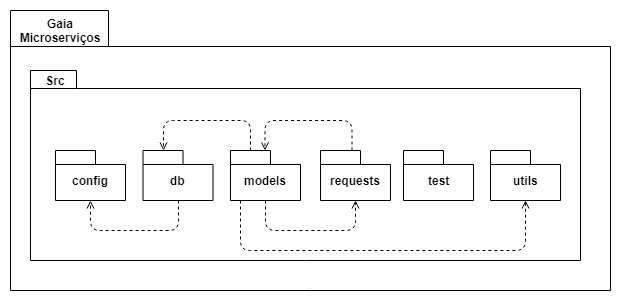

The diagram above was exported from draw.io. Its source (the exported page's mxGraphModel, read from the mxfile embedded in the PNG):
<mxGraphModel dx="840" dy="452" grid="1" gridSize="10" guides="1" tooltips="1" connect="1" arrows="1" fold="1" page="1" pageScale="1" pageWidth="827" pageHeight="1169" math="0" shadow="0">
  <root>
    <mxCell id="0" />
    <mxCell id="1" parent="0" />
    <mxCell id="rM04lHMMIai-PCdTo8Rs-1" value="" style="shape=folder;fontStyle=1;spacingTop=10;tabWidth=98;tabHeight=36;tabPosition=left;html=1;" parent="1" vertex="1">
      <mxGeometry x="20" y="70" width="600" height="280" as="geometry" />
    </mxCell>
    <mxCell id="rM04lHMMIai-PCdTo8Rs-2" value="&lt;b&gt;Gaia Microserviços&lt;/b&gt;" style="text;html=1;strokeColor=none;fillColor=none;align=center;verticalAlign=middle;whiteSpace=wrap;rounded=0;" parent="1" vertex="1">
      <mxGeometry x="50" y="80" width="40" height="20" as="geometry" />
    </mxCell>
    <mxCell id="rM04lHMMIai-PCdTo8Rs-3" value="" style="shape=folder;fontStyle=1;spacingTop=10;tabWidth=46;tabHeight=18;tabPosition=left;html=1;" parent="1" vertex="1">
      <mxGeometry x="40" y="130" width="550" height="190" as="geometry" />
    </mxCell>
    <mxCell id="rM04lHMMIai-PCdTo8Rs-4" value="&lt;b&gt;Src&lt;/b&gt;" style="text;html=1;strokeColor=none;fillColor=none;align=center;verticalAlign=middle;whiteSpace=wrap;rounded=0;" parent="1" vertex="1">
      <mxGeometry x="40" y="130" width="50" height="20" as="geometry" />
    </mxCell>
    <mxCell id="rM04lHMMIai-PCdTo8Rs-5" value="config" style="shape=folder;fontStyle=1;spacingTop=10;tabWidth=40;tabHeight=14;tabPosition=left;html=1;" parent="1" vertex="1">
      <mxGeometry x="65" y="210" width="70" height="50" as="geometry" />
    </mxCell>
    <mxCell id="rM04lHMMIai-PCdTo8Rs-6" value="db" style="shape=folder;fontStyle=1;spacingTop=10;tabWidth=40;tabHeight=14;tabPosition=left;html=1;" parent="1" vertex="1">
      <mxGeometry x="152.5" y="210" width="70" height="50" as="geometry" />
    </mxCell>
    <mxCell id="rM04lHMMIai-PCdTo8Rs-7" value="models" style="shape=folder;fontStyle=1;spacingTop=10;tabWidth=40;tabHeight=14;tabPosition=left;html=1;" parent="1" vertex="1">
      <mxGeometry x="240" y="210" width="70" height="50" as="geometry" />
    </mxCell>
    <mxCell id="rM04lHMMIai-PCdTo8Rs-8" value="requests" style="shape=folder;fontStyle=1;spacingTop=10;tabWidth=40;tabHeight=14;tabPosition=left;html=1;" parent="1" vertex="1">
      <mxGeometry x="330" y="210" width="70" height="50" as="geometry" />
    </mxCell>
    <mxCell id="rM04lHMMIai-PCdTo8Rs-9" value="test" style="shape=folder;fontStyle=1;spacingTop=10;tabWidth=40;tabHeight=14;tabPosition=left;html=1;" parent="1" vertex="1">
      <mxGeometry x="413" y="210" width="70" height="50" as="geometry" />
    </mxCell>
    <mxCell id="rM04lHMMIai-PCdTo8Rs-12" value="" style="endArrow=open;html=1;dashed=1;endFill=0;exitX=0.5;exitY=1;exitDx=0;exitDy=0;exitPerimeter=0;entryX=0.5;entryY=1;entryDx=0;entryDy=0;entryPerimeter=0;" parent="1" source="rM04lHMMIai-PCdTo8Rs-6" target="rM04lHMMIai-PCdTo8Rs-5" edge="1">
      <mxGeometry width="50" height="50" relative="1" as="geometry">
        <mxPoint x="110" y="320" as="sourcePoint" />
        <mxPoint x="160" y="270" as="targetPoint" />
        <Array as="points">
          <mxPoint x="188" y="290" />
          <mxPoint x="100" y="290" />
        </Array>
      </mxGeometry>
    </mxCell>
    <mxCell id="rM04lHMMIai-PCdTo8Rs-13" value="" style="endArrow=open;html=1;dashed=1;exitX=0;exitY=0;exitDx=20;exitDy=0;exitPerimeter=0;entryX=0;entryY=0;entryDx=20;entryDy=0;entryPerimeter=0;endFill=0;" parent="1" source="rM04lHMMIai-PCdTo8Rs-7" target="rM04lHMMIai-PCdTo8Rs-6" edge="1">
      <mxGeometry width="50" height="50" relative="1" as="geometry">
        <mxPoint x="20" y="440" as="sourcePoint" />
        <mxPoint x="70" y="390" as="targetPoint" />
        <Array as="points">
          <mxPoint x="260" y="180" />
          <mxPoint x="173" y="180" />
        </Array>
      </mxGeometry>
    </mxCell>
    <mxCell id="rM04lHMMIai-PCdTo8Rs-14" value="" style="endArrow=open;html=1;dashed=1;exitX=0;exitY=0;exitDx=20;exitDy=0;exitPerimeter=0;entryX=0;entryY=0;entryDx=20;entryDy=0;entryPerimeter=0;endFill=0;" parent="1" edge="1">
      <mxGeometry width="50" height="50" relative="1" as="geometry">
        <mxPoint x="361.5" y="210" as="sourcePoint" />
        <mxPoint x="274.5" y="210" as="targetPoint" />
        <Array as="points">
          <mxPoint x="361.5" y="180" />
          <mxPoint x="274.5" y="180" />
        </Array>
      </mxGeometry>
    </mxCell>
    <mxCell id="rM04lHMMIai-PCdTo8Rs-15" value="" style="endArrow=open;html=1;dashed=1;exitX=0.5;exitY=1;exitDx=0;exitDy=0;exitPerimeter=0;entryX=0.5;entryY=1;entryDx=0;entryDy=0;entryPerimeter=0;endFill=0;" parent="1" source="rM04lHMMIai-PCdTo8Rs-7" target="rM04lHMMIai-PCdTo8Rs-8" edge="1">
      <mxGeometry width="50" height="50" relative="1" as="geometry">
        <mxPoint x="210" y="440" as="sourcePoint" />
        <mxPoint x="260" y="390" as="targetPoint" />
        <Array as="points">
          <mxPoint x="275" y="290" />
          <mxPoint x="365" y="290" />
        </Array>
      </mxGeometry>
    </mxCell>
    <mxCell id="C4EqRLusavqmmwam1068-2" value="utils" style="shape=folder;fontStyle=1;spacingTop=10;tabWidth=40;tabHeight=14;tabPosition=left;html=1;" parent="1" vertex="1">
      <mxGeometry x="500" y="210" width="70" height="50" as="geometry" />
    </mxCell>
    <mxCell id="C4EqRLusavqmmwam1068-3" value="" style="endArrow=open;html=1;dashed=1;exitX=0.5;exitY=1;exitDx=0;exitDy=0;exitPerimeter=0;entryX=0.5;entryY=1;entryDx=0;entryDy=0;entryPerimeter=0;endFill=0;" parent="1" target="C4EqRLusavqmmwam1068-2" edge="1">
      <mxGeometry width="50" height="50" relative="1" as="geometry">
        <mxPoint x="250" y="260" as="sourcePoint" />
        <mxPoint x="340" y="260" as="targetPoint" />
        <Array as="points">
          <mxPoint x="250" y="310" />
          <mxPoint x="535" y="310" />
        </Array>
      </mxGeometry>
    </mxCell>
  </root>
</mxGraphModel>